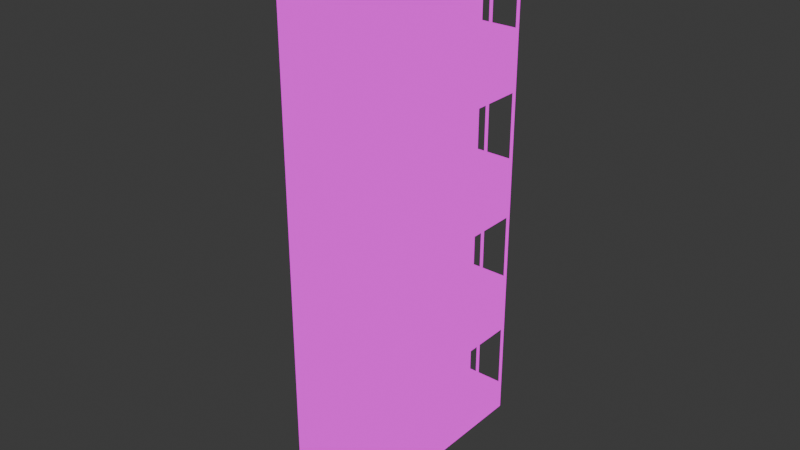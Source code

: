 # Source: apartment_balconies.blend  (saved by Blender 5.0.119; exported with 4.5.12 LTS)
import bpy
from mathutils import Matrix  # noqa: F401  (used for matrix-valued properties, if any)

bpy.ops.wm.read_factory_settings(use_empty=True)
scene = bpy.context.scene
scene.name = 'Scene'

# ---- collections
col_collection = bpy.data.collections.new('Collection'); scene.collection.children.link(col_collection)

# ---- images (referenced by path relative to the original .blend; pixels are not part of the script)
import os
ASSET_DIR = os.environ.get("B2B_ASSET_DIR", "")  # directory of the original .blend (textures are referenced by path, not embedded)
HERE = os.path.dirname(os.path.abspath(__file__))  # packed textures are extracted next to this script under _unpacked/

def load_image(name, relpath, width, height, colorspace="sRGB"):
    """Load a texture the original file referenced (path relative to the .blend, or extracted next to this script)."""
    p = next((c for c in (os.path.join(HERE, relpath), os.path.join(ASSET_DIR, relpath)) if relpath and os.path.exists(c)), "")
    if p:
        img = bpy.data.images.load(p, check_existing=True)
        img.name = name
    else:  # same state as the original file: an image datablock whose file is absent (Cycles renders it pink)
        img = bpy.data.images.new(name, width, height)
        img.source = "FILE"
        img.filepath = "//" + (relpath or name)
    img.colorspace_settings.name = colorspace
    return img
img_apartments_png = load_image('apartments.png', 'apartments.png', 1024, 1024, 'sRGB')

# ---- materials (node trees are filled in below, after node groups)
mat_apartment = bpy.data.materials.new('apartment')
mat_apartment.alpha_threshold = 0.0
mat_apartment.use_backface_culling_lightprobe_volume = False
mat_apartment.roughness = 0.5
mat_apartment.line_color = (0.0, 0.0, 0.0, 1.0)

# ---- material node trees
mat_apartment.use_nodes = True; mat_apartment.node_tree.nodes.clear()
_N = mat_apartment.node_tree.nodes; _L = mat_apartment.node_tree.links
n0 = _N.new('ShaderNodeOutputMaterial'); n0.name = 'Material Output'; n0.location = (200, 100)
n1 = _N.new('ShaderNodeEmission'); n1.name = 'Emission'; n1.location = (-200, 100)
n2 = _N.new('ShaderNodeTexImage'); n2.name = 'Image Texture'; n2.location = (-490, 80)
n2.image = img_apartments_png
_L.new(n1.outputs[0], n0.inputs[0])
_L.new(n2.outputs[0], n1.inputs[0])
n0.is_active_output = True

# ---- world
world_world = bpy.data.worlds.new('World'); scene.world = world_world
world_world.use_nodes = True; world_world.node_tree.nodes.clear()
_N = world_world.node_tree.nodes; _L = world_world.node_tree.links
n0 = _N.new('ShaderNodeOutputWorld'); n0.name = 'World Output'; n0.location = (200, 100)
n1 = _N.new('ShaderNodeBackground'); n1.name = 'Background'; n1.location = (-200, 100)
n1.inputs[0].default_value = (0.05088, 0.05088, 0.05088, 1.0)
_L.new(n1.outputs[0], n0.inputs[0])
n0.is_active_output = True
world_world.color = (0.05088, 0.05088, 0.05088)
world_world.sun_shadow_jitter_overblur = 0.0

# ---- meshes
me_cube = bpy.data.meshes.new('Cube')
me_cube.from_pydata([(3.0, -3.0, 0.5), (3.0, -3.0, 0.0), (3.0, -3.0, 0.5), (3.0, -3.0, 2.7), (3.0, -3.0, 1.3), (3.0, -2.5, 0.5), (3.0, -0.5, 0.5), (3.0, -0.5, 1.3), (3.0, -2.5, 1.3), (3.0, -0.5, 2.7), (3.0, -2.5, 2.7), (3.05, -0.5, 1.3), (3.05, -2.5, 1.3), (3.05, -0.5, 2.7), (3.05, -2.5, 2.7), (3.05, -0.55, 1.35), (3.05, -2.45, 1.35), (3.05, -0.55, 2.65), (3.05, -2.45, 2.65), (2.95, -2.45, 2.65), (2.95, -0.55, 2.65), (2.95, -2.45, 1.35), (2.95, -0.55, 1.35), (3.05, -1.174, 1.35), (3.05, -1.816, 1.35), (3.05, -1.174, 2.65), (3.05, -1.816, 2.65), (3.05, -1.866, 1.35), (3.05, -1.866, 2.65), (3.05, -1.124, 1.35), (3.05, -1.124, 2.65), (2.95, -1.174, 1.35), (2.95, -1.816, 1.35), (2.95, -1.174, 2.65), (2.95, -1.816, 2.65), (2.95, -1.866, 1.35), (2.95, -1.866, 2.65), (2.95, -1.124, 1.35), (2.95, -1.124, 2.65), (3.0, -3.0, 5.7), (3.0, -3.0, 4.3), (3.0, -0.5, 4.3), (3.0, -2.5, 4.3), (3.0, -0.5, 5.7), (3.0, -2.5, 5.7), (3.05, -0.5, 4.3), (3.05, -2.5, 4.3), (3.05, -0.5, 5.7), (3.05, -2.5, 5.7), (3.05, -0.55, 4.35), (3.05, -2.45, 4.35), (3.05, -0.55, 5.65), (3.05, -2.45, 5.65), (2.95, -2.45, 5.65), (2.95, -0.55, 5.65), (2.95, -2.45, 4.35), (2.95, -0.55, 4.35), (3.05, -1.174, 4.35), (3.05, -1.816, 4.35), (3.05, -1.174, 5.65), (3.05, -1.816, 5.65), (3.05, -1.866, 4.35), (3.05, -1.866, 5.65), (3.05, -1.124, 4.35), (3.05, -1.124, 5.65), (2.95, -1.174, 4.35), (2.95, -1.816, 4.35), (2.95, -1.174, 5.65), (2.95, -1.816, 5.65), (2.95, -1.866, 4.35), (2.95, -1.866, 5.65), (2.95, -1.124, 4.35), (2.95, -1.124, 5.65), (3.0, -3.0, 8.7), (3.0, -3.0, 7.3), (3.0, -0.5, 7.3), (3.0, -2.5, 7.3), (3.0, -0.5, 8.7), (3.0, -2.5, 8.7), (3.05, -0.5, 7.3), (3.05, -2.5, 7.3), (3.05, -0.5, 8.7), (3.05, -2.5, 8.7), (3.05, -0.55, 7.35), (3.05, -2.45, 7.35), (3.05, -0.55, 8.65), (3.05, -2.45, 8.65), (2.95, -2.45, 8.65), (2.95, -0.55, 8.65), (2.95, -2.45, 7.35), (2.95, -0.55, 7.35), (3.05, -1.174, 7.35), (3.05, -1.816, 7.35), (3.05, -1.174, 8.65), (3.05, -1.816, 8.65), (3.05, -1.866, 7.35), (3.05, -1.866, 8.65), (3.05, -1.124, 7.35), (3.05, -1.124, 8.65), (2.95, -1.174, 7.35), (2.95, -1.816, 7.35), (2.95, -1.174, 8.65), (2.95, -1.816, 8.65), (2.95, -1.866, 7.35), (2.95, -1.866, 8.65), (2.95, -1.124, 7.35), (2.95, -1.124, 8.65), (3.0, -3.0, 12.5), (3.0, -3.0, 11.7), (3.0, -3.0, 10.3), (3.0, -0.5, 12.5), (3.0, -2.5, 12.5), (3.0, -0.5, 10.3), (3.0, -2.5, 10.3), (3.0, -0.5, 11.7), (3.0, -2.5, 11.7), (3.05, -0.5, 10.3), (3.05, -2.5, 10.3), (3.05, -0.5, 11.7), (3.05, -2.5, 11.7), (3.05, -0.55, 10.35), (3.05, -2.45, 10.35), (3.05, -0.55, 11.65), (3.05, -2.45, 11.65), (2.95, -2.45, 11.65), (2.95, -0.55, 11.65), (2.95, -2.45, 10.35), (2.95, -0.55, 10.35), (3.05, -1.174, 10.35), (3.05, -1.816, 10.35), (3.05, -1.174, 11.65), (3.05, -1.816, 11.65), (3.05, -1.866, 10.35), (3.05, -1.866, 11.65), (3.05, -1.124, 10.35), (3.05, -1.124, 11.65), (2.95, -1.174, 10.35), (2.95, -1.816, 10.35), (2.95, -1.174, 11.65), (2.95, -1.816, 11.65), (2.95, -1.866, 10.35), (2.95, -1.866, 11.65), (2.95, -1.124, 10.35), (2.95, -1.124, 11.65), (3.0, -3.0, 12.5), (3.0, -3.0, 13.0), (2.5, -3.0, 13.0), (2.5, -3.0, 12.5), (3.0, 3.0, 0.5), (3.0, 3.0, 0.0), (3.0, 3.0, 0.5), (3.0, 3.0, 2.7), (3.0, 3.0, 1.3), (3.0, 0.5, 0.5), (3.0, 2.5, 0.5), (3.0, 2.5, 1.3), (3.0, 0.5, 1.3), (3.0, 2.5, 2.7), (3.0, 0.5, 2.7), (3.05, 2.5, 1.3), (3.05, 0.5, 1.3), (3.05, 2.5, 2.7), (3.05, 0.5, 2.7), (3.05, 2.45, 1.35), (3.05, 0.55, 1.35), (3.05, 2.45, 2.65), (3.05, 0.55, 2.65), (2.95, 0.55, 2.65), (2.95, 2.45, 2.65), (2.95, 0.55, 1.35), (2.95, 2.45, 1.35), (3.05, 1.826, 1.35), (3.05, 1.184, 1.35), (3.05, 1.826, 2.65), (3.05, 1.184, 2.65), (3.05, 1.134, 1.35), (3.05, 1.134, 2.65), (3.05, 1.876, 1.35), (3.05, 1.876, 2.65), (2.95, 1.826, 1.35), (2.95, 1.184, 1.35), (2.95, 1.826, 2.65), (2.95, 1.184, 2.65), (2.95, 1.134, 1.35), (2.95, 1.134, 2.65), (2.95, 1.876, 1.35), (2.95, 1.876, 2.65), (3.0, 3.0, 5.7), (3.0, 3.0, 4.3), (3.0, 2.5, 4.3), (3.0, 0.5, 4.3), (3.0, 2.5, 5.7), (3.0, 0.5, 5.7), (3.05, 2.5, 4.3), (3.05, 0.5, 4.3), (3.05, 2.5, 5.7), (3.05, 0.5, 5.7), (3.05, 2.45, 4.35), (3.05, 0.55, 4.35), (3.05, 2.45, 5.65), (3.05, 0.55, 5.65), (2.95, 0.55, 5.65), (2.95, 2.45, 5.65), (2.95, 0.55, 4.35), (2.95, 2.45, 4.35), (3.05, 1.826, 4.35), (3.05, 1.184, 4.35), (3.05, 1.826, 5.65), (3.05, 1.184, 5.65), (3.05, 1.134, 4.35), (3.05, 1.134, 5.65), (3.05, 1.876, 4.35), (3.05, 1.876, 5.65), (2.95, 1.826, 4.35), (2.95, 1.184, 4.35), (2.95, 1.826, 5.65), (2.95, 1.184, 5.65), (2.95, 1.134, 4.35), (2.95, 1.134, 5.65), (2.95, 1.876, 4.35), (2.95, 1.876, 5.65), (3.0, 3.0, 8.7), (3.0, 3.0, 7.3), (3.0, 2.5, 7.3), (3.0, 0.5, 7.3), (3.0, 2.5, 8.7), (3.0, 0.5, 8.7), (3.05, 2.5, 7.3), (3.05, 0.5, 7.3), (3.05, 2.5, 8.7), (3.05, 0.5, 8.7), (3.05, 2.45, 7.35), (3.05, 0.55, 7.35), (3.05, 2.45, 8.65), (3.05, 0.55, 8.65), (2.95, 0.55, 8.65), (2.95, 2.45, 8.65), (2.95, 0.55, 7.35), (2.95, 2.45, 7.35), (3.05, 1.826, 7.35), (3.05, 1.184, 7.35), (3.05, 1.826, 8.65), (3.05, 1.184, 8.65), (3.05, 1.134, 7.35), (3.05, 1.134, 8.65), (3.05, 1.876, 7.35), (3.05, 1.876, 8.65), (2.95, 1.826, 7.35), (2.95, 1.184, 7.35), (2.95, 1.826, 8.65), (2.95, 1.184, 8.65), (2.95, 1.134, 7.35), (2.95, 1.134, 8.65), (2.95, 1.876, 7.35), (2.95, 1.876, 8.65), (3.0, 3.0, 12.5), (3.0, 3.0, 11.7), (3.0, 3.0, 10.3), (3.0, 2.5, 12.5), (3.0, 0.5, 12.5), (3.0, 2.5, 10.3), (3.0, 0.5, 10.3), (3.0, 2.5, 11.7), (3.0, 0.5, 11.7), (3.05, 2.5, 10.3), (3.05, 0.5, 10.3), (3.05, 2.5, 11.7), (3.05, 0.5, 11.7), (3.05, 2.45, 10.35), (3.05, 0.55, 10.35), (3.05, 2.45, 11.65), (3.05, 0.55, 11.65), (2.95, 0.55, 11.65), (2.95, 2.45, 11.65), (2.95, 0.55, 10.35), (2.95, 2.45, 10.35), (3.05, 1.826, 10.35), (3.05, 1.184, 10.35), (3.05, 1.826, 11.65), (3.05, 1.184, 11.65), (3.05, 1.134, 10.35), (3.05, 1.134, 11.65), (3.05, 1.876, 10.35), (3.05, 1.876, 11.65), (2.95, 1.826, 10.35), (2.95, 1.184, 10.35), (2.95, 1.826, 11.65), (2.95, 1.184, 11.65), (2.95, 1.134, 10.35), (2.95, 1.134, 11.65), (2.95, 1.876, 10.35), (2.95, 1.876, 11.65), (3.0, 3.0, 12.5), (3.0, 3.0, 13.0), (2.5, 3.0, 13.0), (2.5, 3.0, 12.5), (3.0, -3.0, 0.5), (4.0, -3.0, 0.5), (3.0, 3.0, 0.5), (4.0, 3.0, 0.5), (3.0, -3.0, 1.15), (4.0, -3.0, 1.15), (3.0, 3.0, 1.15), (4.0, 3.0, 1.15), (3.0, -3.0, 2.85), (4.0, -3.0, 2.85), (3.0, 3.0, 2.85), (4.0, 3.0, 2.85), (3.0, -3.0, 3.5), (4.0, -3.0, 3.5), (3.0, 3.0, 3.5), (4.0, 3.0, 3.5), (3.0, 3.0, 2.8), (4.0, 3.0, 2.8), (4.0, -3.0, 2.8), (3.0, -3.0, 2.8), (3.0, 3.0, 1.2), (4.0, 3.0, 1.2), (4.0, -3.0, 1.2), (3.0, -3.0, 1.2), (3.0, 3.0, 2.8), (4.0, 3.0, 2.8), (4.0, -3.0, 2.8), (3.0, -3.0, 2.8), (3.0, 3.0, 1.2), (4.0, 3.0, 1.2), (4.0, -3.0, 1.2), (3.0, -3.0, 1.2), (3.05, -3.0, 2.8), (3.05, -3.0, 1.2), (3.95, -3.0, 2.8), (3.95, -3.0, 1.2), (4.0, -2.95, 2.8), (4.0, -2.95, 1.2), (4.0, 2.95, 2.8), (4.0, 2.95, 1.2), (3.95, 3.0, 2.8), (3.95, 3.0, 1.2), (3.05, 3.0, 2.8), (3.05, 3.0, 1.2), (4.0, 1.967, 2.8), (4.0, 0.9833, 2.8), (4.0, -0.02522, 2.8), (4.0, -0.9833, 2.8), (4.0, -1.967, 2.8), (4.0, 1.967, 1.2), (4.0, 0.9833, 1.2), (4.0, -0.02522, 1.2), (4.0, -0.9833, 1.2), (4.0, -1.967, 1.2), (4.0, -2.017, 2.8), (4.0, -2.017, 1.2), (4.0, -1.033, 2.8), (4.0, -1.033, 1.2), (4.0, 2.017, 2.8), (4.0, 2.017, 1.2), (4.0, 1.033, 2.8), (4.0, 1.033, 1.2), (4.0, 0.02478, 2.8), (4.0, 0.02478, 1.2), (3.0, -3.0, 0.55), (4.0, -3.0, 0.55), (3.0, 3.0, 0.55), (4.0, 3.0, 0.55), (3.0, 2.95, 2.8), (3.95, 2.95, 2.8), (3.95, -2.95, 2.8), (3.0, -2.95, 2.8), (3.0, 2.95, 1.2), (3.95, 2.95, 1.2), (3.95, -2.95, 1.2), (3.0, -2.95, 1.2), (3.95, 2.95, 2.8), (3.95, 2.95, 1.2), (3.05, 2.95, 2.8), (3.05, 2.95, 1.2), (3.95, -2.95, 2.8), (3.95, -2.95, 1.2), (3.95, 2.95, 2.8), (3.95, 2.95, 1.2), (3.95, 1.967, 2.8), (3.95, 0.9833, 2.8), (3.95, -0.02522, 2.8), (3.95, -0.9833, 2.8), (3.95, -1.967, 2.8), (3.95, 1.967, 1.2), (3.95, 0.9833, 1.2), (3.95, -0.02522, 1.2), (3.95, -0.9833, 1.2), (3.95, -1.967, 1.2), (3.95, -2.017, 2.8), (3.95, -2.017, 1.2), (3.95, -1.033, 2.8), (3.95, -1.033, 1.2), (3.95, 2.017, 2.8), (3.95, 2.017, 1.2), (3.95, 1.033, 2.8), (3.95, 1.033, 1.2), (3.95, 0.02478, 2.8), (3.95, 0.02478, 1.2), (3.05, -2.95, 2.8), (3.05, -2.95, 1.2), (3.95, -2.95, 2.8), (3.95, -2.95, 1.2), (3.0, -2.95, 2.8), (3.0, -2.95, 1.2), (3.0, 2.95, 2.8), (3.0, 2.95, 1.2), (3.0, 2.95, 1.15), (3.95, 2.95, 1.15), (3.95, -2.95, 1.15), (3.0, -2.95, 1.15), (3.0, 2.95, 0.55), (3.95, 2.95, 0.55), (3.95, -2.95, 0.55), (3.0, -2.95, 0.55), (3.0, -3.0, 3.5), (4.0, -3.0, 3.5), (3.0, 3.0, 3.5), (4.0, 3.0, 3.5), (3.0, -3.0, 4.15), (4.0, -3.0, 4.15), (3.0, 3.0, 4.15), (4.0, 3.0, 4.15), (3.0, -3.0, 5.85), (4.0, -3.0, 5.85), (3.0, 3.0, 5.85), (4.0, 3.0, 5.85), (3.0, -3.0, 6.5), (4.0, -3.0, 6.5), (3.0, 3.0, 6.5), (4.0, 3.0, 6.5), (3.0, 3.0, 5.8), (4.0, 3.0, 5.8), (4.0, -3.0, 5.8), (3.0, -3.0, 5.8), (3.0, 3.0, 4.2), (4.0, 3.0, 4.2), (4.0, -3.0, 4.2), (3.0, -3.0, 4.2), (3.0, 3.0, 5.8), (4.0, 3.0, 5.8), (4.0, -3.0, 5.8), (3.0, -3.0, 5.8), (3.0, 3.0, 4.2), (4.0, 3.0, 4.2), (4.0, -3.0, 4.2), (3.0, -3.0, 4.2), (3.05, -3.0, 5.8), (3.05, -3.0, 4.2), (3.95, -3.0, 5.8), (3.95, -3.0, 4.2), (4.0, -2.95, 5.8), (4.0, -2.95, 4.2), (4.0, 2.95, 5.8), (4.0, 2.95, 4.2), (3.95, 3.0, 5.8), (3.95, 3.0, 4.2), (3.05, 3.0, 5.8), (3.05, 3.0, 4.2), (4.0, 1.967, 5.8), (4.0, 0.9833, 5.8), (4.0, -0.02522, 5.8), (4.0, -0.9833, 5.8), (4.0, -1.967, 5.8), (4.0, 1.967, 4.2), (4.0, 0.9833, 4.2), (4.0, -0.02522, 4.2), (4.0, -0.9833, 4.2), (4.0, -1.967, 4.2), (4.0, -2.017, 5.8), (4.0, -2.017, 4.2), (4.0, -1.033, 5.8), (4.0, -1.033, 4.2), (4.0, 2.017, 5.8), (4.0, 2.017, 4.2), (4.0, 1.033, 5.8), (4.0, 1.033, 4.2), (4.0, 0.02478, 5.8), (4.0, 0.02478, 4.2), (3.0, -3.0, 3.55), (4.0, -3.0, 3.55), (3.0, 3.0, 3.55), (4.0, 3.0, 3.55), (3.0, 2.95, 5.8), (3.95, 2.95, 5.8), (3.95, -2.95, 5.8), (3.0, -2.95, 5.8), (3.0, 2.95, 4.2), (3.95, 2.95, 4.2), (3.95, -2.95, 4.2), (3.0, -2.95, 4.2), (3.95, 2.95, 5.8), (3.95, 2.95, 4.2), (3.05, 2.95, 5.8), (3.05, 2.95, 4.2), (3.95, -2.95, 5.8), (3.95, -2.95, 4.2), (3.95, 2.95, 5.8), (3.95, 2.95, 4.2), (3.95, 1.967, 5.8), (3.95, 0.9833, 5.8), (3.95, -0.02522, 5.8), (3.95, -0.9833, 5.8), (3.95, -1.967, 5.8), (3.95, 1.967, 4.2), (3.95, 0.9833, 4.2), (3.95, -0.02522, 4.2), (3.95, -0.9833, 4.2), (3.95, -1.967, 4.2), (3.95, -2.017, 5.8), (3.95, -2.017, 4.2), (3.95, -1.033, 5.8), (3.95, -1.033, 4.2), (3.95, 2.017, 5.8), (3.95, 2.017, 4.2), (3.95, 1.033, 5.8), (3.95, 1.033, 4.2), (3.95, 0.02478, 5.8), (3.95, 0.02478, 4.2), (3.05, -2.95, 5.8), (3.05, -2.95, 4.2), (3.95, -2.95, 5.8), (3.95, -2.95, 4.2), (3.0, -2.95, 5.8), (3.0, -2.95, 4.2), (3.0, 2.95, 5.8), (3.0, 2.95, 4.2), (3.0, 2.95, 4.15), (3.95, 2.95, 4.15), (3.95, -2.95, 4.15), (3.0, -2.95, 4.15), (3.0, 2.95, 3.55), (3.95, 2.95, 3.55), (3.95, -2.95, 3.55), (3.0, -2.95, 3.55), (3.0, -3.0, 6.5), (4.0, -3.0, 6.5), (3.0, 3.0, 6.5), (4.0, 3.0, 6.5), (3.0, -3.0, 7.15), (4.0, -3.0, 7.15), (3.0, 3.0, 7.15), (4.0, 3.0, 7.15), (3.0, -3.0, 8.85), (4.0, -3.0, 8.85), (3.0, 3.0, 8.85), (4.0, 3.0, 8.85), (3.0, -3.0, 9.5), (4.0, -3.0, 9.5), (3.0, 3.0, 9.5), (4.0, 3.0, 9.5), (3.0, 3.0, 8.8), (4.0, 3.0, 8.8), (4.0, -3.0, 8.8), (3.0, -3.0, 8.8), (3.0, 3.0, 7.2), (4.0, 3.0, 7.2), (4.0, -3.0, 7.2), (3.0, -3.0, 7.2), (3.0, 3.0, 8.8), (4.0, 3.0, 8.8), (4.0, -3.0, 8.8), (3.0, -3.0, 8.8), (3.0, 3.0, 7.2), (4.0, 3.0, 7.2), (4.0, -3.0, 7.2), (3.0, -3.0, 7.2), (3.05, -3.0, 8.8), (3.05, -3.0, 7.2), (3.95, -3.0, 8.8), (3.95, -3.0, 7.2), (4.0, -2.95, 8.8), (4.0, -2.95, 7.2), (4.0, 2.95, 8.8), (4.0, 2.95, 7.2), (3.95, 3.0, 8.8), (3.95, 3.0, 7.2), (3.05, 3.0, 8.8), (3.05, 3.0, 7.2), (4.0, 1.967, 8.8), (4.0, 0.9833, 8.8), (4.0, -0.02522, 8.8), (4.0, -0.9833, 8.8), (4.0, -1.967, 8.8), (4.0, 1.967, 7.2), (4.0, 0.9833, 7.2), (4.0, -0.02522, 7.2), (4.0, -0.9833, 7.2), (4.0, -1.967, 7.2), (4.0, -2.017, 8.8), (4.0, -2.017, 7.2), (4.0, -1.033, 8.8), (4.0, -1.033, 7.2), (4.0, 2.017, 8.8), (4.0, 2.017, 7.2), (4.0, 1.033, 8.8), (4.0, 1.033, 7.2), (4.0, 0.02478, 8.8), (4.0, 0.02478, 7.2), (3.0, -3.0, 6.55), (4.0, -3.0, 6.55), (3.0, 3.0, 6.55), (4.0, 3.0, 6.55), (3.0, 2.95, 8.8), (3.95, 2.95, 8.8), (3.95, -2.95, 8.8), (3.0, -2.95, 8.8), (3.0, 2.95, 7.2), (3.95, 2.95, 7.2), (3.95, -2.95, 7.2), (3.0, -2.95, 7.2), (3.95, 2.95, 8.8), (3.95, 2.95, 7.2), (3.05, 2.95, 8.8), (3.05, 2.95, 7.2), (3.95, -2.95, 8.8), (3.95, -2.95, 7.2), (3.95, 2.95, 8.8), (3.95, 2.95, 7.2), (3.95, 1.967, 8.8), (3.95, 0.9833, 8.8), (3.95, -0.02522, 8.8), (3.95, -0.9833, 8.8), (3.95, -1.967, 8.8), (3.95, 1.967, 7.2), (3.95, 0.9833, 7.2), (3.95, -0.02522, 7.2), (3.95, -0.9833, 7.2), (3.95, -1.967, 7.2), (3.95, -2.017, 8.8), (3.95, -2.017, 7.2), (3.95, -1.033, 8.8), (3.95, -1.033, 7.2), (3.95, 2.017, 8.8), (3.95, 2.017, 7.2), (3.95, 1.033, 8.8), (3.95, 1.033, 7.2), (3.95, 0.02478, 8.8), (3.95, 0.02478, 7.2), (3.05, -2.95, 8.8), (3.05, -2.95, 7.2), (3.95, -2.95, 8.8), (3.95, -2.95, 7.2), (3.0, -2.95, 8.8), (3.0, -2.95, 7.2), (3.0, 2.95, 8.8), (3.0, 2.95, 7.2), (3.0, 2.95, 7.15), (3.95, 2.95, 7.15), (3.95, -2.95, 7.15), (3.0, -2.95, 7.15), (3.0, 2.95, 6.55), (3.95, 2.95, 6.55), (3.95, -2.95, 6.55), (3.0, -2.95, 6.55), (3.0, -3.0, 9.5), (4.0, -3.0, 9.5), (3.0, 3.0, 9.5), (4.0, 3.0, 9.5), (3.0, -3.0, 10.15), (4.0, -3.0, 10.15), (3.0, 3.0, 10.15), (4.0, 3.0, 10.15), (3.0, -3.0, 11.85), (4.0, -3.0, 11.85), (3.0, 3.0, 11.85), (4.0, 3.0, 11.85), (3.0, -3.0, 12.5), (4.0, -3.0, 12.5), (3.0, 3.0, 12.5), (4.0, 3.0, 12.5), (3.0, 3.0, 11.8), (4.0, 3.0, 11.8), (4.0, -3.0, 11.8), (3.0, -3.0, 11.8), (3.0, 3.0, 10.2), (4.0, 3.0, 10.2), (4.0, -3.0, 10.2), (3.0, -3.0, 10.2), (3.0, 3.0, 11.8), (4.0, 3.0, 11.8), (4.0, -3.0, 11.8), (3.0, -3.0, 11.8), (3.0, 3.0, 10.2), (4.0, 3.0, 10.2), (4.0, -3.0, 10.2), (3.0, -3.0, 10.2), (3.05, -3.0, 11.8), (3.05, -3.0, 10.2), (3.95, -3.0, 11.8), (3.95, -3.0, 10.2), (4.0, -2.95, 11.8), (4.0, -2.95, 10.2), (4.0, 2.95, 11.8), (4.0, 2.95, 10.2), (3.95, 3.0, 11.8), (3.95, 3.0, 10.2), (3.05, 3.0, 11.8), (3.05, 3.0, 10.2), (4.0, 1.967, 11.8), (4.0, 0.9833, 11.8), (4.0, -0.02522, 11.8), (4.0, -0.9833, 11.8), (4.0, -1.967, 11.8), (4.0, 1.967, 10.2), (4.0, 0.9833, 10.2), (4.0, -0.02522, 10.2), (4.0, -0.9833, 10.2), (4.0, -1.967, 10.2), (4.0, -2.017, 11.8), (4.0, -2.017, 10.2), (4.0, -1.033, 11.8), (4.0, -1.033, 10.2), (4.0, 2.017, 11.8), (4.0, 2.017, 10.2), (4.0, 1.033, 11.8), (4.0, 1.033, 10.2), (4.0, 0.02478, 11.8), (4.0, 0.02478, 10.2), (3.0, -3.0, 9.55), (4.0, -3.0, 9.55), (3.0, 3.0, 9.55), (4.0, 3.0, 9.55), (3.0, 2.95, 11.8), (3.95, 2.95, 11.8), (3.95, -2.95, 11.8), (3.0, -2.95, 11.8), (3.0, 2.95, 10.2), (3.95, 2.95, 10.2), (3.95, -2.95, 10.2), (3.0, -2.95, 10.2), (3.95, 2.95, 11.8), (3.95, 2.95, 10.2), (3.05, 2.95, 11.8), (3.05, 2.95, 10.2), (3.95, -2.95, 11.8), (3.95, -2.95, 10.2), (3.95, 2.95, 11.8), (3.95, 2.95, 10.2), (3.95, 1.967, 11.8), (3.95, 0.9833, 11.8), (3.95, -0.02522, 11.8), (3.95, -0.9833, 11.8), (3.95, -1.967, 11.8), (3.95, 1.967, 10.2), (3.95, 0.9833, 10.2), (3.95, -0.02522, 10.2), (3.95, -0.9833, 10.2), (3.95, -1.967, 10.2), (3.95, -2.017, 11.8), (3.95, -2.017, 10.2), (3.95, -1.033, 11.8), (3.95, -1.033, 10.2), (3.95, 2.017, 11.8), (3.95, 2.017, 10.2), (3.95, 1.033, 11.8), (3.95, 1.033, 10.2), (3.95, 0.02478, 11.8), (3.95, 0.02478, 10.2), (3.05, -2.95, 11.8), (3.05, -2.95, 10.2), (3.95, -2.95, 11.8), (3.95, -2.95, 10.2), (3.0, -2.95, 11.8), (3.0, -2.95, 10.2), (3.0, 2.95, 11.8), (3.0, 2.95, 10.2), (3.0, 2.95, 10.15), (3.95, 2.95, 10.15), (3.95, -2.95, 10.15), (3.0, -2.95, 10.15), (3.0, 2.95, 9.55), (3.95, 2.95, 9.55), (3.95, -2.95, 9.55), (3.0, -2.95, 9.55)], [], [(9, 41, 42, 10), (293, 145, 144, 292), (5, 8, 4, 0), (8, 10, 3, 4), (10, 42, 40, 3), (6, 7, 8, 5), (156, 158, 9, 7), (151, 188, 189, 157), (8, 7, 11, 12), (7, 9, 13, 11), (10, 8, 12, 14), (9, 10, 14, 13), (14, 12, 16, 18), (13, 14, 18, 17), (11, 13, 17, 15), (12, 11, 15, 16), (18, 16, 21, 19), (27, 24, 26, 28), (16, 15, 22, 21), (15, 17, 20, 22), (23, 29, 30, 25), (17, 18, 19, 20), (27, 28, 36, 35), (26, 24, 32, 34), (30, 29, 37, 38), (23, 25, 33, 31), (21, 22, 20, 19), (43, 75, 76, 44), (42, 44, 39, 40), (44, 76, 74, 39), (190, 192, 43, 41), (187, 222, 223, 191), (42, 41, 45, 46), (41, 43, 47, 45), (44, 42, 46, 48), (43, 44, 48, 47), (48, 46, 50, 52), (47, 48, 52, 51), (45, 47, 51, 49), (46, 45, 49, 50), (52, 50, 55, 53), (61, 58, 60, 62), (50, 49, 56, 55), (49, 51, 54, 56), (57, 63, 64, 59), (51, 52, 53, 54), (61, 62, 70, 69), (60, 58, 66, 68), (64, 63, 71, 72), (57, 59, 67, 65), (55, 56, 54, 53), (77, 112, 113, 78), (76, 78, 73, 74), (263, 259, 110, 114), (224, 226, 77, 75), (221, 257, 260, 225), (76, 75, 79, 80), (75, 77, 81, 79), (78, 76, 80, 82), (77, 78, 82, 81), (82, 80, 84, 86), (81, 82, 86, 85), (79, 81, 85, 83), (80, 79, 83, 84), (86, 84, 89, 87), (95, 92, 94, 96), (84, 83, 90, 89), (83, 85, 88, 90), (91, 97, 98, 93), (85, 86, 87, 88), (95, 96, 104, 103), (94, 92, 100, 102), (98, 97, 105, 106), (91, 93, 101, 99), (89, 90, 88, 87), (115, 111, 107, 108), (113, 115, 108, 109), (261, 263, 114, 112), (114, 110, 111, 115), (113, 112, 116, 117), (112, 114, 118, 116), (115, 113, 117, 119), (114, 115, 119, 118), (119, 117, 121, 123), (118, 119, 123, 122), (116, 118, 122, 120), (117, 116, 120, 121), (123, 121, 126, 124), (132, 129, 131, 133), (121, 120, 127, 126), (120, 122, 125, 127), (128, 134, 135, 130), (122, 123, 124, 125), (132, 133, 141, 140), (131, 129, 137, 139), (135, 134, 142, 143), (128, 130, 138, 136), (126, 127, 125, 124), (145, 293, 294, 146), (146, 294, 295, 147), (78, 113, 109, 73), (152, 151, 157, 155), (148, 152, 155, 154), (154, 155, 156, 153), (189, 190, 158, 157), (190, 41, 9, 158), (156, 155, 159, 160), (155, 157, 161, 159), (158, 156, 160, 162), (157, 158, 162, 161), (162, 160, 164, 166), (161, 162, 166, 165), (159, 161, 165, 163), (160, 159, 163, 164), (166, 164, 169, 167), (175, 172, 174, 176), (164, 163, 170, 169), (163, 165, 168, 170), (171, 177, 178, 173), (165, 166, 167, 168), (175, 176, 184, 183), (174, 172, 180, 182), (178, 177, 185, 186), (171, 173, 181, 179), (169, 170, 168, 167), (188, 187, 191, 189), (191, 223, 224, 192), (224, 75, 43, 192), (190, 189, 193, 194), (189, 191, 195, 193), (192, 190, 194, 196), (191, 192, 196, 195), (196, 194, 198, 200), (195, 196, 200, 199), (193, 195, 199, 197), (194, 193, 197, 198), (200, 198, 203, 201), (209, 206, 208, 210), (198, 197, 204, 203), (197, 199, 202, 204), (205, 211, 212, 207), (199, 200, 201, 202), (209, 210, 218, 217), (208, 206, 214, 216), (212, 211, 219, 220), (205, 207, 215, 213), (203, 204, 202, 201), (222, 221, 225, 223), (225, 260, 261, 226), (261, 112, 77, 226), (224, 223, 227, 228), (223, 225, 229, 227), (226, 224, 228, 230), (225, 226, 230, 229), (230, 228, 232, 234), (229, 230, 234, 233), (227, 229, 233, 231), (228, 227, 231, 232), (234, 232, 237, 235), (243, 240, 242, 244), (232, 231, 238, 237), (231, 233, 236, 238), (239, 245, 246, 241), (233, 234, 235, 236), (243, 244, 252, 251), (242, 240, 248, 250), (246, 245, 253, 254), (239, 241, 249, 247), (237, 238, 236, 235), (257, 256, 262, 260), (256, 255, 258, 262), (262, 258, 259, 263), (261, 260, 264, 265), (260, 262, 266, 264), (263, 261, 265, 267), (262, 263, 267, 266), (267, 265, 269, 271), (266, 267, 271, 270), (264, 266, 270, 268), (265, 264, 268, 269), (271, 269, 274, 272), (280, 277, 279, 281), (269, 268, 275, 274), (268, 270, 273, 275), (276, 282, 283, 278), (270, 271, 272, 273), (280, 281, 289, 288), (279, 277, 285, 287), (283, 282, 290, 291), (276, 278, 286, 284), (274, 275, 273, 272), (153, 156, 7, 6), (150, 2, 1, 149), (296, 298, 299, 297), (298, 302, 303, 299), (299, 303, 301, 297), (297, 301, 300, 296), (312, 306, 307, 313), (313, 307, 305, 314), (314, 305, 304, 315), (306, 310, 311, 307), (307, 311, 309, 305), (305, 309, 308, 304), (302, 316, 317, 303), (303, 317, 318, 301), (301, 318, 319, 300), (329, 328, 323, 327), (333, 332, 322, 326), (337, 336, 321, 325), (326, 322, 330, 331), (325, 321, 334, 335), (324, 320, 338, 339), (355, 354, 340, 345), (357, 356, 341, 346), (359, 358, 342, 347), (349, 344, 350, 351), (348, 343, 352, 353), (360, 361, 363, 362), (312, 313, 365, 364), (313, 314, 366, 365), (314, 315, 367, 366), (319, 318, 370, 371), (318, 317, 369, 370), (317, 316, 368, 369), (339, 338, 374, 375), (336, 337, 373, 372), (356, 357, 397, 396), (347, 342, 382, 387), (335, 334, 378, 379), (358, 359, 399, 398), (343, 348, 388, 383), (332, 333, 377, 376), (353, 352, 392, 393), (345, 340, 380, 385), (351, 350, 390, 391), (344, 349, 389, 384), (354, 355, 395, 394), (346, 341, 381, 386), (331, 330, 402, 403), (328, 329, 401, 400), (400, 401, 405, 404), (375, 374, 406, 407), (371, 370, 410, 411), (370, 369, 409, 410), (369, 368, 408, 409), (411, 410, 414, 415), (410, 409, 413, 414), (409, 408, 412, 413), (416, 418, 419, 417), (418, 422, 423, 419), (419, 423, 421, 417), (417, 421, 420, 416), (432, 426, 427, 433), (433, 427, 425, 434), (434, 425, 424, 435), (426, 430, 431, 427), (427, 431, 429, 425), (425, 429, 428, 424), (422, 436, 437, 423), (423, 437, 438, 421), (421, 438, 439, 420), (449, 448, 443, 447), (453, 452, 442, 446), (457, 456, 441, 445), (446, 442, 450, 451), (445, 441, 454, 455), (444, 440, 458, 459), (475, 474, 460, 465), (477, 476, 461, 466), (479, 478, 462, 467), (469, 464, 470, 471), (468, 463, 472, 473), (480, 481, 483, 482), (432, 433, 485, 484), (433, 434, 486, 485), (434, 435, 487, 486), (439, 438, 490, 491), (438, 437, 489, 490), (437, 436, 488, 489), (459, 458, 494, 495), (456, 457, 493, 492), (476, 477, 517, 516), (467, 462, 502, 507), (455, 454, 498, 499), (478, 479, 519, 518), (463, 468, 508, 503), (452, 453, 497, 496), (473, 472, 512, 513), (465, 460, 500, 505), (471, 470, 510, 511), (464, 469, 509, 504), (474, 475, 515, 514), (466, 461, 501, 506), (451, 450, 522, 523), (448, 449, 521, 520), (520, 521, 525, 524), (495, 494, 526, 527), (491, 490, 530, 531), (490, 489, 529, 530), (489, 488, 528, 529), (531, 530, 534, 535), (530, 529, 533, 534), (529, 528, 532, 533), (536, 538, 539, 537), (538, 542, 543, 539), (539, 543, 541, 537), (537, 541, 540, 536), (552, 546, 547, 553), (553, 547, 545, 554), (554, 545, 544, 555), (546, 550, 551, 547), (547, 551, 549, 545), (545, 549, 548, 544), (542, 556, 557, 543), (543, 557, 558, 541), (541, 558, 559, 540), (569, 568, 563, 567), (573, 572, 562, 566), (577, 576, 561, 565), (566, 562, 570, 571), (565, 561, 574, 575), (564, 560, 578, 579), (595, 594, 580, 585), (597, 596, 581, 586), (599, 598, 582, 587), (589, 584, 590, 591), (588, 583, 592, 593), (600, 601, 603, 602), (552, 553, 605, 604), (553, 554, 606, 605), (554, 555, 607, 606), (559, 558, 610, 611), (558, 557, 609, 610), (557, 556, 608, 609), (579, 578, 614, 615), (576, 577, 613, 612), (596, 597, 637, 636), (587, 582, 622, 627), (575, 574, 618, 619), (598, 599, 639, 638), (583, 588, 628, 623), (572, 573, 617, 616), (593, 592, 632, 633), (585, 580, 620, 625), (591, 590, 630, 631), (584, 589, 629, 624), (594, 595, 635, 634), (586, 581, 621, 626), (571, 570, 642, 643), (568, 569, 641, 640), (640, 641, 645, 644), (615, 614, 646, 647), (611, 610, 650, 651), (610, 609, 649, 650), (609, 608, 648, 649), (651, 650, 654, 655), (650, 649, 653, 654), (649, 648, 652, 653), (656, 658, 659, 657), (658, 662, 663, 659), (659, 663, 661, 657), (657, 661, 660, 656), (672, 666, 667, 673), (673, 667, 665, 674), (674, 665, 664, 675), (666, 670, 671, 667), (667, 671, 669, 665), (665, 669, 668, 664), (668, 669, 671, 670), (662, 676, 677, 663), (663, 677, 678, 661), (661, 678, 679, 660), (689, 688, 683, 687), (693, 692, 682, 686), (697, 696, 681, 685), (686, 682, 690, 691), (685, 681, 694, 695), (684, 680, 698, 699), (715, 714, 700, 705), (717, 716, 701, 706), (719, 718, 702, 707), (709, 704, 710, 711), (708, 703, 712, 713), (720, 721, 723, 722), (672, 673, 725, 724), (673, 674, 726, 725), (674, 675, 727, 726), (679, 678, 730, 731), (678, 677, 729, 730), (677, 676, 728, 729), (699, 698, 734, 735), (696, 697, 733, 732), (716, 717, 757, 756), (707, 702, 742, 747), (695, 694, 738, 739), (718, 719, 759, 758), (703, 708, 748, 743), (692, 693, 737, 736), (713, 712, 752, 753), (705, 700, 740, 745), (711, 710, 750, 751), (704, 709, 749, 744), (714, 715, 755, 754), (706, 701, 741, 746), (691, 690, 762, 763), (688, 689, 761, 760), (760, 761, 765, 764), (735, 734, 766, 767), (731, 730, 770, 771), (730, 729, 769, 770), (729, 728, 768, 769), (771, 770, 774, 775), (770, 769, 773, 774), (769, 768, 772, 773)])
_uv = me_cube.uv_layers.new(name='UVMap')
_uv.uv.foreach_set('vector', [0.3698, 0.8637, 0.3698, 0.8637, 0.3698, 0.8637, 0.3698, 0.8637, 0.8735, 0.8668, 0.8735, 0.8668, 0.8735, 0.8668, 0.8735, 0.8668, 0.3698, 0.8637, 0.3698, 0.8637, 0.3698, 0.8637, 0.3698, 0.8637, 0.3698, 0.8637, 0.3698, 0.8637, 0.3698, 0.8637, 0.3698, 0.8637, 0.3698, 0.8637, 0.3698, 0.8637, 0.3698, 0.8637, 0.3698, 0.8637, 0.3698, 0.8637, 0.3698, 0.8637, 0.3698, 0.8637, 0.3698, 0.8637, 0.3698, 0.8637, 0.3698, 0.8637, 0.3698, 0.8637, 0.3698, 0.8637, 0.3698, 0.8637, 0.3698, 0.8637, 0.3698, 0.8637, 0.3698, 0.8637, 0.6225, 0.8622, 0.6225, 0.8622, 0.6225, 0.8622, 0.6225, 0.8622, 0.6225, 0.8622, 0.6225, 0.8622, 0.6225, 0.8622, 0.6225, 0.8622, 0.6225, 0.8622, 0.6225, 0.8622, 0.6225, 0.8622, 0.6225, 0.8622, 0.6225, 0.8622, 0.6225, 0.8622, 0.6225, 0.8622, 0.6225, 0.8622, 0.6225, 0.8622, 0.6225, 0.8622, 0.6225, 0.8622, 0.6225, 0.8622, 0.6225, 0.8622, 0.6225, 0.8622, 0.6225, 0.8622, 0.6225, 0.8622, 0.6225, 0.8622, 0.6225, 0.8622, 0.6225, 0.8622, 0.6225, 0.8622, 0.6225, 0.8622, 0.6225, 0.8622, 0.6225, 0.8622, 0.6225, 0.8622, 0.6225, 0.8622, 0.6225, 0.8622, 0.6225, 0.8622, 0.6225, 0.8622, 0.6225, 0.8622, 0.6225, 0.8622, 0.6225, 0.8622, 0.6225, 0.8622, 0.6225, 0.8622, 0.6225, 0.8622, 0.6225, 0.8622, 0.6225, 0.8622, 0.6225, 0.8622, 0.6225, 0.8622, 0.6225, 0.8622, 0.6225, 0.8622, 0.6225, 0.8622, 0.6225, 0.8622, 0.6225, 0.8622, 0.6225, 0.8622, 0.6225, 0.8622, 0.6225, 0.8622, 0.6225, 0.8622, 0.6225, 0.8622, 0.6225, 0.8622, 0.6225, 0.8622, 0.6225, 0.8622, 0.6225, 0.8622, 0.6225, 0.8622, 0.6225, 0.8622, 0.6225, 0.8622, 0.6225, 0.8622, 0.6225, 0.8622, 0.6225, 0.8622, 0.6225, 0.8622, 0.6225, 0.8622, 0.6225, 0.8622, 0.6225, 0.8622, 0.6225, 0.8622, 0.6225, 0.8622, 0.3837, 0.6079, 0.3837, 0.6079, 0.3837, 0.6079, 0.3837, 0.6079, 0.3698, 0.8637, 0.3698, 0.8637, 0.3698, 0.8637, 0.3698, 0.8637, 0.3698, 0.8637, 0.3698, 0.8637, 0.3698, 0.8637, 0.3698, 0.8637, 0.3698, 0.8637, 0.3698, 0.8637, 0.3698, 0.8637, 0.3698, 0.8637, 0.3698, 0.8637, 0.3698, 0.8637, 0.3698, 0.8637, 0.3698, 0.8637, 0.3698, 0.8637, 0.3698, 0.8637, 0.3698, 0.8637, 0.3698, 0.8637, 0.6225, 0.8622, 0.6225, 0.8622, 0.6225, 0.8622, 0.6225, 0.8622, 0.6225, 0.8622, 0.6225, 0.8622, 0.6225, 0.8622, 0.6225, 0.8622, 0.6225, 0.8622, 0.6225, 0.8622, 0.6225, 0.8622, 0.6225, 0.8622, 0.6225, 0.8622, 0.6225, 0.8622, 0.6225, 0.8622, 0.6225, 0.8622, 0.6225, 0.8622, 0.6225, 0.8622, 0.6225, 0.8622, 0.6225, 0.8622, 0.6225, 0.8622, 0.6225, 0.8622, 0.6225, 0.8622, 0.6225, 0.8622, 0.6225, 0.8622, 0.6225, 0.8622, 0.6225, 0.8622, 0.6225, 0.8622, 0.6225, 0.8622, 0.6225, 0.8622, 0.6225, 0.8622, 0.6225, 0.8622, 0.6225, 0.8622, 0.6225, 0.8622, 0.6225, 0.8622, 0.6225, 0.8622, 0.6225, 0.8622, 0.6225, 0.8622, 0.6225, 0.8622, 0.6225, 0.8622, 0.6225, 0.8622, 0.6225, 0.8622, 0.6225, 0.8622, 0.6225, 0.8622, 0.6225, 0.8622, 0.6225, 0.8622, 0.6225, 0.8622, 0.6225, 0.8622, 0.6225, 0.8622, 0.6225, 0.8622, 0.6225, 0.8622, 0.6225, 0.8622, 0.6225, 0.8622, 0.6225, 0.8622, 0.6225, 0.8622, 0.6225, 0.8622, 0.6225, 0.8622, 0.6225, 0.8622, 0.6225, 0.8622, 0.6225, 0.8622, 0.6225, 0.8622, 0.6225, 0.8622, 0.6225, 0.8622, 0.6225, 0.8622, 0.6225, 0.8622, 0.6225, 0.8622, 0.6225, 0.8622, 0.6225, 0.8622, 0.6225, 0.8622, 0.6225, 0.8622, 0.6225, 0.8622, 0.6225, 0.8622, 0.3837, 0.6079, 0.3837, 0.6079, 0.3837, 0.6079, 0.3837, 0.6079, 0.3698, 0.8637, 0.3698, 0.8637, 0.3698, 0.8637, 0.3698, 0.8637, 0.3698, 0.8637, 0.3698, 0.8637, 0.3698, 0.8637, 0.3698, 0.8637, 0.3698, 0.8637, 0.3698, 0.8637, 0.3698, 0.8637, 0.3698, 0.8637, 0.3698, 0.8637, 0.3698, 0.8637, 0.3698, 0.8637, 0.3698, 0.8637, 0.3698, 0.8637, 0.3698, 0.8637, 0.3698, 0.8637, 0.3698, 0.8637, 0.6225, 0.8622, 0.6225, 0.8622, 0.6225, 0.8622, 0.6225, 0.8622, 0.6225, 0.8622, 0.6225, 0.8622, 0.6225, 0.8622, 0.6225, 0.8622, 0.6225, 0.8622, 0.6225, 0.8622, 0.6225, 0.8622, 0.6225, 0.8622, 0.6225, 0.8622, 0.6225, 0.8622, 0.6225, 0.8622, 0.6225, 0.8622, 0.6225, 0.8622, 0.6225, 0.8622, 0.6225, 0.8622, 0.6225, 0.8622, 0.6225, 0.8622, 0.6225, 0.8622, 0.6225, 0.8622, 0.6225, 0.8622, 0.6225, 0.8622, 0.6225, 0.8622, 0.6225, 0.8622, 0.6225, 0.8622, 0.6225, 0.8622, 0.6225, 0.8622, 0.6225, 0.8622, 0.6225, 0.8622, 0.6225, 0.8622, 0.6225, 0.8622, 0.6225, 0.8622, 0.6225, 0.8622, 0.6225, 0.8622, 0.6225, 0.8622, 0.6225, 0.8622, 0.6225, 0.8622, 0.6225, 0.8622, 0.6225, 0.8622, 0.6225, 0.8622, 0.6225, 0.8622, 0.6225, 0.8622, 0.6225, 0.8622, 0.6225, 0.8622, 0.6225, 0.8622, 0.6225, 0.8622, 0.6225, 0.8622, 0.6225, 0.8622, 0.6225, 0.8622, 0.6225, 0.8622, 0.6225, 0.8622, 0.6225, 0.8622, 0.6225, 0.8622, 0.6225, 0.8622, 0.6225, 0.8622, 0.6225, 0.8622, 0.6225, 0.8622, 0.6225, 0.8622, 0.6225, 0.8622, 0.6225, 0.8622, 0.6225, 0.8622, 0.6225, 0.8622, 0.6225, 0.8622, 0.6225, 0.8622, 0.6225, 0.8622, 0.6225, 0.8622, 0.6225, 0.8622, 0.6225, 0.8622, 0.6225, 0.8622, 0.3837, 0.6079, 0.3837, 0.6079, 0.3837, 0.6079, 0.3837, 0.6079, 0.3698, 0.8637, 0.3698, 0.8637, 0.3698, 0.8637, 0.3698, 0.8637, 0.3698, 0.8637, 0.3698, 0.8637, 0.3698, 0.8637, 0.3698, 0.8637, 0.3698, 0.8637, 0.3698, 0.8637, 0.3698, 0.8637, 0.3698, 0.8637, 0.3698, 0.8637, 0.3698, 0.8637, 0.3698, 0.8637, 0.3698, 0.8637, 0.6225, 0.8622, 0.6225, 0.8622, 0.6225, 0.8622, 0.6225, 0.8622, 0.6225, 0.8622, 0.6225, 0.8622, 0.6225, 0.8622, 0.6225, 0.8622, 0.6225, 0.8622, 0.6225, 0.8622, 0.6225, 0.8622, 0.6225, 0.8622, 0.6225, 0.8622, 0.6225, 0.8622, 0.6225, 0.8622, 0.6225, 0.8622, 0.6225, 0.8622, 0.6225, 0.8622, 0.6225, 0.8622, 0.6225, 0.8622, 0.6225, 0.8622, 0.6225, 0.8622, 0.6225, 0.8622, 0.6225, 0.8622, 0.6225, 0.8622, 0.6225, 0.8622, 0.6225, 0.8622, 0.6225, 0.8622, 0.6225, 0.8622, 0.6225, 0.8622, 0.6225, 0.8622, 0.6225, 0.8622, 0.6225, 0.8622, 0.6225, 0.8622, 0.6225, 0.8622, 0.6225, 0.8622, 0.6225, 0.8622, 0.6225, 0.8622, 0.6225, 0.8622, 0.6225, 0.8622, 0.6225, 0.8622, 0.6225, 0.8622, 0.6225, 0.8622, 0.6225, 0.8622, 0.6225, 0.8622, 0.6225, 0.8622, 0.6225, 0.8622, 0.6225, 0.8622, 0.6225, 0.8622, 0.6225, 0.8622, 0.6225, 0.8622, 0.6225, 0.8622, 0.6225, 0.8622, 0.6225, 0.8622, 0.6225, 0.8622, 0.6225, 0.8622, 0.6225, 0.8622, 0.6225, 0.8622, 0.6225, 0.8622, 0.6225, 0.8622, 0.6225, 0.8622, 0.6225, 0.8622, 0.6225, 0.8622, 0.6225, 0.8622, 0.6225, 0.8622, 0.6225, 0.8622, 0.6225, 0.8622, 0.6225, 0.8622, 0.6225, 0.8622, 0.6225, 0.8622, 0.6225, 0.8622, 0.6225, 0.8622, 0.3837, 0.6079, 0.3837, 0.6079, 0.3837, 0.6079, 0.3837, 0.6079, 0.8735, 0.8668, 0.8735, 0.8668, 0.8735, 0.8668, 0.8735, 0.8668, 0.8735, 0.8668, 0.8735, 0.8668, 0.8735, 0.8668, 0.8735, 0.8668, 0.3698, 0.8637, 0.3698, 0.8637, 0.3698, 0.8637, 0.3698, 0.8637, 0.3698, 0.8637, 0.3698, 0.8637, 0.3698, 0.8637, 0.3698, 0.8637, 0.3698, 0.8637, 0.3698, 0.8637, 0.3698, 0.8637, 0.3698, 0.8637, 0.3698, 0.8637, 0.3698, 0.8637, 0.3698, 0.8637, 0.3698, 0.8637, 0.3698, 0.8637, 0.3698, 0.8637, 0.3698, 0.8637, 0.3698, 0.8637, 0.3698, 0.8637, 0.3698, 0.8637, 0.3698, 0.8637, 0.3698, 0.8637, 0.6225, 0.8622, 0.6225, 0.8622, 0.6225, 0.8622, 0.6225, 0.8622, 0.6225, 0.8622, 0.6225, 0.8622, 0.6225, 0.8622, 0.6225, 0.8622, 0.6225, 0.8622, 0.6225, 0.8622, 0.6225, 0.8622, 0.6225, 0.8622, 0.6225, 0.8622, 0.6225, 0.8622, 0.6225, 0.8622, 0.6225, 0.8622, 0.6225, 0.8622, 0.6225, 0.8622, 0.6225, 0.8622, 0.6225, 0.8622, 0.6225, 0.8622, 0.6225, 0.8622, 0.6225, 0.8622, 0.6225, 0.8622, 0.6225, 0.8622, 0.6225, 0.8622, 0.6225, 0.8622, 0.6225, 0.8622, 0.6225, 0.8622, 0.6225, 0.8622, 0.6225, 0.8622, 0.6225, 0.8622, 0.6225, 0.8622, 0.6225, 0.8622, 0.6225, 0.8622, 0.6225, 0.8622, 0.6225, 0.8622, 0.6225, 0.8622, 0.6225, 0.8622, 0.6225, 0.8622, 0.6225, 0.8622, 0.6225, 0.8622, 0.6225, 0.8622, 0.6225, 0.8622, 0.6225, 0.8622, 0.6225, 0.8622, 0.6225, 0.8622, 0.6225, 0.8622, 0.6225, 0.8622, 0.6225, 0.8622, 0.6225, 0.8622, 0.6225, 0.8622, 0.6225, 0.8622, 0.6225, 0.8622, 0.6225, 0.8622, 0.6225, 0.8622, 0.6225, 0.8622, 0.6225, 0.8622, 0.6225, 0.8622, 0.6225, 0.8622, 0.6225, 0.8622, 0.6225, 0.8622, 0.6225, 0.8622, 0.6225, 0.8622, 0.6225, 0.8622, 0.6225, 0.8622, 0.6225, 0.8622, 0.6225, 0.8622, 0.6225, 0.8622, 0.6225, 0.8622, 0.6225, 0.8622, 0.6225, 0.8622, 0.3837, 0.6079, 0.3837, 0.6079, 0.3837, 0.6079, 0.3837, 0.6079, 0.3698, 0.8637, 0.3698, 0.8637, 0.3698, 0.8637, 0.3698, 0.8637, 0.3698, 0.8637, 0.3698, 0.8637, 0.3698, 0.8637, 0.3698, 0.8637, 0.3698, 0.8637, 0.3698, 0.8637, 0.3698, 0.8637, 0.3698, 0.8637, 0.6225, 0.8622, 0.6225, 0.8622, 0.6225, 0.8622, 0.6225, 0.8622, 0.6225, 0.8622, 0.6225, 0.8622, 0.6225, 0.8622, 0.6225, 0.8622, 0.6225, 0.8622, 0.6225, 0.8622, 0.6225, 0.8622, 0.6225, 0.8622, 0.6225, 0.8622, 0.6225, 0.8622, 0.6225, 0.8622, 0.6225, 0.8622, 0.6225, 0.8622, 0.6225, 0.8622, 0.6225, 0.8622, 0.6225, 0.8622, 0.6225, 0.8622, 0.6225, 0.8622, 0.6225, 0.8622, 0.6225, 0.8622, 0.6225, 0.8622, 0.6225, 0.8622, 0.6225, 0.8622, 0.6225, 0.8622, 0.6225, 0.8622, 0.6225, 0.8622, 0.6225, 0.8622, 0.6225, 0.8622, 0.6225, 0.8622, 0.6225, 0.8622, 0.6225, 0.8622, 0.6225, 0.8622, 0.6225, 0.8622, 0.6225, 0.8622, 0.6225, 0.8622, 0.6225, 0.8622, 0.6225, 0.8622, 0.6225, 0.8622, 0.6225, 0.8622, 0.6225, 0.8622, 0.6225, 0.8622, 0.6225, 0.8622, 0.6225, 0.8622, 0.6225, 0.8622, 0.6225, 0.8622, 0.6225, 0.8622, 0.6225, 0.8622, 0.6225, 0.8622, 0.6225, 0.8622, 0.6225, 0.8622, 0.6225, 0.8622, 0.6225, 0.8622, 0.6225, 0.8622, 0.6225, 0.8622, 0.6225, 0.8622, 0.6225, 0.8622, 0.6225, 0.8622, 0.6225, 0.8622, 0.6225, 0.8622, 0.6225, 0.8622, 0.6225, 0.8622, 0.6225, 0.8622, 0.6225, 0.8622, 0.6225, 0.8622, 0.6225, 0.8622, 0.6225, 0.8622, 0.6225, 0.8622, 0.6225, 0.8622, 0.3837, 0.6079, 0.3837, 0.6079, 0.3837, 0.6079, 0.3837, 0.6079, 0.3698, 0.8637, 0.3698, 0.8637, 0.3698, 0.8637, 0.3698, 0.8637, 0.3698, 0.8637, 0.3698, 0.8637, 0.3698, 0.8637, 0.3698, 0.8637, 0.3698, 0.8637, 0.3698, 0.8637, 0.3698, 0.8637, 0.3698, 0.8637, 0.6225, 0.8622, 0.6225, 0.8622, 0.6225, 0.8622, 0.6225, 0.8622, 0.6225, 0.8622, 0.6225, 0.8622, 0.6225, 0.8622, 0.6225, 0.8622, 0.6225, 0.8622, 0.6225, 0.8622, 0.6225, 0.8622, 0.6225, 0.8622, 0.6225, 0.8622, 0.6225, 0.8622, 0.6225, 0.8622, 0.6225, 0.8622, 0.6225, 0.8622, 0.6225, 0.8622, 0.6225, 0.8622, 0.6225, 0.8622, 0.6225, 0.8622, 0.6225, 0.8622, 0.6225, 0.8622, 0.6225, 0.8622, 0.6225, 0.8622, 0.6225, 0.8622, 0.6225, 0.8622, 0.6225, 0.8622, 0.6225, 0.8622, 0.6225, 0.8622, 0.6225, 0.8622, 0.6225, 0.8622, 0.6225, 0.8622, 0.6225, 0.8622, 0.6225, 0.8622, 0.6225, 0.8622, 0.6225, 0.8622, 0.6225, 0.8622, 0.6225, 0.8622, 0.6225, 0.8622, 0.6225, 0.8622, 0.6225, 0.8622, 0.6225, 0.8622, 0.6225, 0.8622, 0.6225, 0.8622, 0.6225, 0.8622, 0.6225, 0.8622, 0.6225, 0.8622, 0.6225, 0.8622, 0.6225, 0.8622, 0.6225, 0.8622, 0.6225, 0.8622, 0.6225, 0.8622, 0.6225, 0.8622, 0.6225, 0.8622, 0.6225, 0.8622, 0.6225, 0.8622, 0.6225, 0.8622, 0.6225, 0.8622, 0.6225, 0.8622, 0.6225, 0.8622, 0.6225, 0.8622, 0.6225, 0.8622, 0.6225, 0.8622, 0.6225, 0.8622, 0.6225, 0.8622, 0.6225, 0.8622, 0.6225, 0.8622, 0.6225, 0.8622, 0.6225, 0.8622, 0.6225, 0.8622, 0.6225, 0.8622, 0.3837, 0.6079, 0.3837, 0.6079, 0.3837, 0.6079, 0.3837, 0.6079, 0.3698, 0.8637, 0.3698, 0.8637, 0.3698, 0.8637, 0.3698, 0.8637, 0.3698, 0.8637, 0.3698, 0.8637, 0.3698, 0.8637, 0.3698, 0.8637, 0.3698, 0.8637, 0.3698, 0.8637, 0.3698, 0.8637, 0.3698, 0.8637, 0.6225, 0.8622, 0.6225, 0.8622, 0.6225, 0.8622, 0.6225, 0.8622, 0.6225, 0.8622, 0.6225, 0.8622, 0.6225, 0.8622, 0.6225, 0.8622, 0.6225, 0.8622, 0.6225, 0.8622, 0.6225, 0.8622, 0.6225, 0.8622, 0.6225, 0.8622, 0.6225, 0.8622, 0.6225, 0.8622, 0.6225, 0.8622, 0.6225, 0.8622, 0.6225, 0.8622, 0.6225, 0.8622, 0.6225, 0.8622, 0.6225, 0.8622, 0.6225, 0.8622, 0.6225, 0.8622, 0.6225, 0.8622, 0.6225, 0.8622, 0.6225, 0.8622, 0.6225, 0.8622, 0.6225, 0.8622, 0.6225, 0.8622, 0.6225, 0.8622, 0.6225, 0.8622, 0.6225, 0.8622, 0.6225, 0.8622, 0.6225, 0.8622, 0.6225, 0.8622, 0.6225, 0.8622, 0.6225, 0.8622, 0.6225, 0.8622, 0.6225, 0.8622, 0.6225, 0.8622, 0.6225, 0.8622, 0.6225, 0.8622, 0.6225, 0.8622, 0.6225, 0.8622, 0.6225, 0.8622, 0.6225, 0.8622, 0.6225, 0.8622, 0.6225, 0.8622, 0.6225, 0.8622, 0.6225, 0.8622, 0.6225, 0.8622, 0.6225, 0.8622, 0.6225, 0.8622, 0.6225, 0.8622, 0.6225, 0.8622, 0.6225, 0.8622, 0.6225, 0.8622, 0.6225, 0.8622, 0.6225, 0.8622, 0.6225, 0.8622, 0.6225, 0.8622, 0.6225, 0.8622, 0.6225, 0.8622, 0.6225, 0.8622, 0.6225, 0.8622, 0.6225, 0.8622, 0.6225, 0.8622, 0.6225, 0.8622, 0.6225, 0.8622, 0.6225, 0.8622, 0.6225, 0.8622, 0.6225, 0.8622, 0.3837, 0.6079, 0.3837, 0.6079, 0.3837, 0.6079, 0.3837, 0.6079, 0.3698, 0.8637, 0.3698, 0.8637, 0.3698, 0.8637, 0.3698, 0.8637, 0.1254, 0.8668, 0.1254, 0.8668, 0.1254, 0.8668, 0.1254, 0.8668, 0.8596, 0.6178, 0.8596, 0.6178, 0.8596, 0.6178, 0.8596, 0.6178, 0.624, 0.8813, 0.624, 0.8813, 0.624, 0.8813, 0.624, 0.8813, 0.624, 0.8813, 0.624, 0.8813, 0.624, 0.8813, 0.624, 0.8813, 0.624, 0.8813, 0.624, 0.8813, 0.624, 0.8813, 0.624, 0.8813, 0.1156, 0.6147, 0.1156, 0.6147, 0.1156, 0.6147, 0.1156, 0.6147, 0.1156, 0.6147, 0.1156, 0.6147, 0.1156, 0.6147, 0.1156, 0.6147, 0.1156, 0.6147, 0.1156, 0.6147, 0.1156, 0.6147, 0.1156, 0.6147, 0.624, 0.8813, 0.624, 0.8813, 0.624, 0.8813, 0.624, 0.8813, 0.624, 0.8813, 0.624, 0.8813, 0.624, 0.8813, 0.624, 0.8813, 0.624, 0.8813, 0.624, 0.8813, 0.624, 0.8813, 0.624, 0.8813, 0.1156, 0.6147, 0.1156, 0.6147, 0.1156, 0.6147, 0.1156, 0.6147, 0.1156, 0.6147, 0.1156, 0.6147, 0.1156, 0.6147, 0.1156, 0.6147, 0.1156, 0.6147, 0.1156, 0.6147, 0.1156, 0.6147, 0.1156, 0.6147, 0.1156, 0.6147, 0.1156, 0.6147, 0.1156, 0.6147, 0.1156, 0.6147, 0.1156, 0.6147, 0.1156, 0.6147, 0.1156, 0.6147, 0.1156, 0.6147, 0.1156, 0.6147, 0.1156, 0.6147, 0.1156, 0.6147, 0.1156, 0.6147, 0.1156, 0.6147, 0.1156, 0.6147, 0.1156, 0.6147, 0.1156, 0.6147, 0.1156, 0.6147, 0.1156, 0.6147, 0.1156, 0.6147, 0.1156, 0.6147, 0.1156, 0.6147, 0.1156, 0.6147, 0.1156, 0.6147, 0.1156, 0.6147, 0.1156, 0.6147, 0.1156, 0.6147, 0.1156, 0.6147, 0.1156, 0.6147, 0.1156, 0.6147, 0.1156, 0.6147, 0.1156, 0.6147, 0.1156, 0.6147, 0.1156, 0.6147, 0.1156, 0.6147, 0.1156, 0.6147, 0.1156, 0.6147, 0.1156, 0.6147, 0.1156, 0.6147, 0.1156, 0.6147, 0.1156, 0.6147, 0.1156, 0.6147, 0.1156, 0.6147, 0.1156, 0.6147, 0.1156, 0.6147, 0.8596, 0.6178, 0.8596, 0.6178, 0.8596, 0.6178, 0.8596, 0.6178, 0.1156, 0.6147, 0.1156, 0.6147, 0.1156, 0.6147, 0.1156, 0.6147, 0.1156, 0.6147, 0.1156, 0.6147, 0.1156, 0.6147, 0.1156, 0.6147, 0.1156, 0.6147, 0.1156, 0.6147, 0.1156, 0.6147, 0.1156, 0.6147, 0.1156, 0.6147, 0.1156, 0.6147, 0.1156, 0.6147, 0.1156, 0.6147, 0.1156, 0.6147, 0.1156, 0.6147, 0.1156, 0.6147, 0.1156, 0.6147, 0.1156, 0.6147, 0.1156, 0.6147, 0.1156, 0.6147, 0.1156, 0.6147, 0.1156, 0.6147, 0.1156, 0.6147, 0.1156, 0.6147, 0.1156, 0.6147, 0.1156, 0.6147, 0.1156, 0.6147, 0.1156, 0.6147, 0.1156, 0.6147, 0.1156, 0.6147, 0.1156, 0.6147, 0.1156, 0.6147, 0.1156, 0.6147, 0.1156, 0.6147, 0.1156, 0.6147, 0.1156, 0.6147, 0.1156, 0.6147, 0.1156, 0.6147, 0.1156, 0.6147, 0.1156, 0.6147, 0.1156, 0.6147, 0.1156, 0.6147, 0.1156, 0.6147, 0.1156, 0.6147, 0.1156, 0.6147, 0.1156, 0.6147, 0.1156, 0.6147, 0.1156, 0.6147, 0.1156, 0.6147, 0.1156, 0.6147, 0.1156, 0.6147, 0.1156, 0.6147, 0.1156, 0.6147, 0.1156, 0.6147, 0.1156, 0.6147, 0.1156, 0.6147, 0.1156, 0.6147, 0.1156, 0.6147, 0.1156, 0.6147, 0.1156, 0.6147, 0.1156, 0.6147, 0.1156, 0.6147, 0.1156, 0.6147, 0.1156, 0.6147, 0.1156, 0.6147, 0.1156, 0.6147, 0.1156, 0.6147, 0.1156, 0.6147, 0.1156, 0.6147, 0.1156, 0.6147, 0.1156, 0.6147, 0.1156, 0.6147, 0.1156, 0.6147, 0.1156, 0.6147, 0.1156, 0.6147, 0.1156, 0.6147, 0.1156, 0.6147, 0.1156, 0.6147, 0.1156, 0.6147, 0.1156, 0.6147, 0.1156, 0.6147, 0.1156, 0.6147, 0.1156, 0.6147, 0.1156, 0.6147, 0.1156, 0.6147, 0.1156, 0.6147, 0.1156, 0.6147, 0.1156, 0.6147, 0.1156, 0.6147, 0.1156, 0.6147, 0.1156, 0.6147, 0.1156, 0.6147, 0.1156, 0.6147, 0.1156, 0.6147, 0.1156, 0.6147, 0.1156, 0.6147, 0.1156, 0.6147, 0.1156, 0.6147, 0.1156, 0.6147, 0.1156, 0.6147, 0.1156, 0.6147, 0.1156, 0.6147, 0.1156, 0.6147, 0.1156, 0.6147, 0.1156, 0.6147, 0.6194, 0.8705, 0.6194, 0.8705, 0.6194, 0.8705, 0.6194, 0.8705, 0.6194, 0.8705, 0.6194, 0.8705, 0.6194, 0.8705, 0.6194, 0.8705, 0.6194, 0.8705, 0.6194, 0.8705, 0.6194, 0.8705, 0.6194, 0.8705, 0.8596, 0.6178, 0.8596, 0.6178, 0.8596, 0.6178, 0.8596, 0.6178, 0.624, 0.8813, 0.624, 0.8813, 0.624, 0.8813, 0.624, 0.8813, 0.624, 0.8813, 0.624, 0.8813, 0.624, 0.8813, 0.624, 0.8813, 0.624, 0.8813, 0.624, 0.8813, 0.624, 0.8813, 0.624, 0.8813, 0.1156, 0.6147, 0.1156, 0.6147, 0.1156, 0.6147, 0.1156, 0.6147, 0.1156, 0.6147, 0.1156, 0.6147, 0.1156, 0.6147, 0.1156, 0.6147, 0.1156, 0.6147, 0.1156, 0.6147, 0.1156, 0.6147, 0.1156, 0.6147, 0.624, 0.8813, 0.624, 0.8813, 0.624, 0.8813, 0.624, 0.8813, 0.624, 0.8813, 0.624, 0.8813, 0.624, 0.8813, 0.624, 0.8813, 0.624, 0.8813, 0.624, 0.8813, 0.624, 0.8813, 0.624, 0.8813, 0.1156, 0.6147, 0.1156, 0.6147, 0.1156, 0.6147, 0.1156, 0.6147, 0.1156, 0.6147, 0.1156, 0.6147, 0.1156, 0.6147, 0.1156, 0.6147, 0.1156, 0.6147, 0.1156, 0.6147, 0.1156, 0.6147, 0.1156, 0.6147, 0.1156, 0.6147, 0.1156, 0.6147, 0.1156, 0.6147, 0.1156, 0.6147, 0.1156, 0.6147, 0.1156, 0.6147, 0.1156, 0.6147, 0.1156, 0.6147, 0.1156, 0.6147, 0.1156, 0.6147, 0.1156, 0.6147, 0.1156, 0.6147, 0.1156, 0.6147, 0.1156, 0.6147, 0.1156, 0.6147, 0.1156, 0.6147, 0.1156, 0.6147, 0.1156, 0.6147, 0.1156, 0.6147, 0.1156, 0.6147, 0.1156, 0.6147, 0.1156, 0.6147, 0.1156, 0.6147, 0.1156, 0.6147, 0.1156, 0.6147, 0.1156, 0.6147, 0.1156, 0.6147, 0.1156, 0.6147, 0.1156, 0.6147, 0.1156, 0.6147, 0.1156, 0.6147, 0.1156, 0.6147, 0.1156, 0.6147, 0.1156, 0.6147, 0.1156, 0.6147, 0.1156, 0.6147, 0.1156, 0.6147, 0.1156, 0.6147, 0.1156, 0.6147, 0.1156, 0.6147, 0.1156, 0.6147, 0.1156, 0.6147, 0.1156, 0.6147, 0.1156, 0.6147, 0.8596, 0.6178, 0.8596, 0.6178, 0.8596, 0.6178, 0.8596, 0.6178, 0.1156, 0.6147, 0.1156, 0.6147, 0.1156, 0.6147, 0.1156, 0.6147, 0.1156, 0.6147, 0.1156, 0.6147, 0.1156, 0.6147, 0.1156, 0.6147, 0.1156, 0.6147, 0.1156, 0.6147, 0.1156, 0.6147, 0.1156, 0.6147, 0.1156, 0.6147, 0.1156, 0.6147, 0.1156, 0.6147, 0.1156, 0.6147, 0.1156, 0.6147, 0.1156, 0.6147, 0.1156, 0.6147, 0.1156, 0.6147, 0.1156, 0.6147, 0.1156, 0.6147, 0.1156, 0.6147, 0.1156, 0.6147, 0.1156, 0.6147, 0.1156, 0.6147, 0.1156, 0.6147, 0.1156, 0.6147, 0.1156, 0.6147, 0.1156, 0.6147, 0.1156, 0.6147, 0.1156, 0.6147, 0.1156, 0.6147, 0.1156, 0.6147, 0.1156, 0.6147, 0.1156, 0.6147, 0.1156, 0.6147, 0.1156, 0.6147, 0.1156, 0.6147, 0.1156, 0.6147, 0.1156, 0.6147, 0.1156, 0.6147, 0.1156, 0.6147, 0.1156, 0.6147, 0.1156, 0.6147, 0.1156, 0.6147, 0.1156, 0.6147, 0.1156, 0.6147, 0.1156, 0.6147, 0.1156, 0.6147, 0.1156, 0.6147, 0.1156, 0.6147, 0.1156, 0.6147, 0.1156, 0.6147, 0.1156, 0.6147, 0.1156, 0.6147, 0.1156, 0.6147, 0.1156, 0.6147, 0.1156, 0.6147, 0.1156, 0.6147, 0.1156, 0.6147, 0.1156, 0.6147, 0.1156, 0.6147, 0.1156, 0.6147, 0.1156, 0.6147, 0.1156, 0.6147, 0.1156, 0.6147, 0.1156, 0.6147, 0.1156, 0.6147, 0.1156, 0.6147, 0.1156, 0.6147, 0.1156, 0.6147, 0.1156, 0.6147, 0.1156, 0.6147, 0.1156, 0.6147, 0.1156, 0.6147, 0.1156, 0.6147, 0.1156, 0.6147, 0.1156, 0.6147, 0.1156, 0.6147, 0.1156, 0.6147, 0.1156, 0.6147, 0.1156, 0.6147, 0.1156, 0.6147, 0.1156, 0.6147, 0.1156, 0.6147, 0.1156, 0.6147, 0.1156, 0.6147, 0.1156, 0.6147, 0.1156, 0.6147, 0.1156, 0.6147, 0.1156, 0.6147, 0.1156, 0.6147, 0.1156, 0.6147, 0.1156, 0.6147, 0.1156, 0.6147, 0.1156, 0.6147, 0.1156, 0.6147, 0.1156, 0.6147, 0.1156, 0.6147, 0.1156, 0.6147, 0.1156, 0.6147, 0.1156, 0.6147, 0.1156, 0.6147, 0.1156, 0.6147, 0.1156, 0.6147, 0.1156, 0.6147, 0.1156, 0.6147, 0.6194, 0.8705, 0.6194, 0.8705, 0.6194, 0.8705, 0.6194, 0.8705, 0.6194, 0.8705, 0.6194, 0.8705, 0.6194, 0.8705, 0.6194, 0.8705, 0.6194, 0.8705, 0.6194, 0.8705, 0.6194, 0.8705, 0.6194, 0.8705, 0.8596, 0.6178, 0.8596, 0.6178, 0.8596, 0.6178, 0.8596, 0.6178, 0.624, 0.8813, 0.624, 0.8813, 0.624, 0.8813, 0.624, 0.8813, 0.624, 0.8813, 0.624, 0.8813, 0.624, 0.8813, 0.624, 0.8813, 0.624, 0.8813, 0.624, 0.8813, 0.624, 0.8813, 0.624, 0.8813, 0.1156, 0.6147, 0.1156, 0.6147, 0.1156, 0.6147, 0.1156, 0.6147, 0.1156, 0.6147, 0.1156, 0.6147, 0.1156, 0.6147, 0.1156, 0.6147, 0.1156, 0.6147, 0.1156, 0.6147, 0.1156, 0.6147, 0.1156, 0.6147, 0.624, 0.8813, 0.624, 0.8813, 0.624, 0.8813, 0.624, 0.8813, 0.624, 0.8813, 0.624, 0.8813, 0.624, 0.8813, 0.624, 0.8813, 0.624, 0.8813, 0.624, 0.8813, 0.624, 0.8813, 0.624, 0.8813, 0.1156, 0.6147, 0.1156, 0.6147, 0.1156, 0.6147, 0.1156, 0.6147, 0.1156, 0.6147, 0.1156, 0.6147, 0.1156, 0.6147, 0.1156, 0.6147, 0.1156, 0.6147, 0.1156, 0.6147, 0.1156, 0.6147, 0.1156, 0.6147, 0.1156, 0.6147, 0.1156, 0.6147, 0.1156, 0.6147, 0.1156, 0.6147, 0.1156, 0.6147, 0.1156, 0.6147, 0.1156, 0.6147, 0.1156, 0.6147, 0.1156, 0.6147, 0.1156, 0.6147, 0.1156, 0.6147, 0.1156, 0.6147, 0.1156, 0.6147, 0.1156, 0.6147, 0.1156, 0.6147, 0.1156, 0.6147, 0.1156, 0.6147, 0.1156, 0.6147, 0.1156, 0.6147, 0.1156, 0.6147, 0.1156, 0.6147, 0.1156, 0.6147, 0.1156, 0.6147, 0.1156, 0.6147, 0.1156, 0.6147, 0.1156, 0.6147, 0.1156, 0.6147, 0.1156, 0.6147, 0.1156, 0.6147, 0.1156, 0.6147, 0.1156, 0.6147, 0.1156, 0.6147, 0.1156, 0.6147, 0.1156, 0.6147, 0.1156, 0.6147, 0.1156, 0.6147, 0.1156, 0.6147, 0.1156, 0.6147, 0.1156, 0.6147, 0.1156, 0.6147, 0.1156, 0.6147, 0.1156, 0.6147, 0.1156, 0.6147, 0.1156, 0.6147, 0.8596, 0.6178, 0.8596, 0.6178, 0.8596, 0.6178, 0.8596, 0.6178, 0.1156, 0.6147, 0.1156, 0.6147, 0.1156, 0.6147, 0.1156, 0.6147, 0.1156, 0.6147, 0.1156, 0.6147, 0.1156, 0.6147, 0.1156, 0.6147, 0.1156, 0.6147, 0.1156, 0.6147, 0.1156, 0.6147, 0.1156, 0.6147, 0.1156, 0.6147, 0.1156, 0.6147, 0.1156, 0.6147, 0.1156, 0.6147, 0.1156, 0.6147, 0.1156, 0.6147, 0.1156, 0.6147, 0.1156, 0.6147, 0.1156, 0.6147, 0.1156, 0.6147, 0.1156, 0.6147, 0.1156, 0.6147, 0.1156, 0.6147, 0.1156, 0.6147, 0.1156, 0.6147, 0.1156, 0.6147, 0.1156, 0.6147, 0.1156, 0.6147, 0.1156, 0.6147, 0.1156, 0.6147, 0.1156, 0.6147, 0.1156, 0.6147, 0.1156, 0.6147, 0.1156, 0.6147, 0.1156, 0.6147, 0.1156, 0.6147, 0.1156, 0.6147, 0.1156, 0.6147, 0.1156, 0.6147, 0.1156, 0.6147, 0.1156, 0.6147, 0.1156, 0.6147, 0.1156, 0.6147, 0.1156, 0.6147, 0.1156, 0.6147, 0.1156, 0.6147, 0.1156, 0.6147, 0.1156, 0.6147, 0.1156, 0.6147, 0.1156, 0.6147, 0.1156, 0.6147, 0.1156, 0.6147, 0.1156, 0.6147, 0.1156, 0.6147, 0.1156, 0.6147, 0.1156, 0.6147, 0.1156, 0.6147, 0.1156, 0.6147, 0.1156, 0.6147, 0.1156, 0.6147, 0.1156, 0.6147, 0.1156, 0.6147, 0.1156, 0.6147, 0.1156, 0.6147, 0.1156, 0.6147, 0.1156, 0.6147, 0.1156, 0.6147, 0.1156, 0.6147, 0.1156, 0.6147, 0.1156, 0.6147, 0.1156, 0.6147, 0.1156, 0.6147, 0.1156, 0.6147, 0.1156, 0.6147, 0.1156, 0.6147, 0.1156, 0.6147, 0.1156, 0.6147, 0.1156, 0.6147, 0.1156, 0.6147, 0.1156, 0.6147, 0.1156, 0.6147, 0.1156, 0.6147, 0.1156, 0.6147, 0.1156, 0.6147, 0.1156, 0.6147, 0.1156, 0.6147, 0.1156, 0.6147, 0.1156, 0.6147, 0.1156, 0.6147, 0.1156, 0.6147, 0.1156, 0.6147, 0.1156, 0.6147, 0.1156, 0.6147, 0.1156, 0.6147, 0.1156, 0.6147, 0.1156, 0.6147, 0.1156, 0.6147, 0.1156, 0.6147, 0.1156, 0.6147, 0.1156, 0.6147, 0.1156, 0.6147, 0.1156, 0.6147, 0.1156, 0.6147, 0.1156, 0.6147, 0.1156, 0.6147, 0.1156, 0.6147, 0.6194, 0.8705, 0.6194, 0.8705, 0.6194, 0.8705, 0.6194, 0.8705, 0.6194, 0.8705, 0.6194, 0.8705, 0.6194, 0.8705, 0.6194, 0.8705, 0.6194, 0.8705, 0.6194, 0.8705, 0.6194, 0.8705, 0.6194, 0.8705, 0.8596, 0.6178, 0.8596, 0.6178, 0.8596, 0.6178, 0.8596, 0.6178, 0.624, 0.8813, 0.624, 0.8813, 0.624, 0.8813, 0.624, 0.8813, 0.624, 0.8813, 0.624, 0.8813, 0.624, 0.8813, 0.624, 0.8813, 0.624, 0.8813, 0.624, 0.8813, 0.624, 0.8813, 0.624, 0.8813, 0.1156, 0.6147, 0.1156, 0.6147, 0.1156, 0.6147, 0.1156, 0.6147, 0.1156, 0.6147, 0.1156, 0.6147, 0.1156, 0.6147, 0.1156, 0.6147, 0.1156, 0.6147, 0.1156, 0.6147, 0.1156, 0.6147, 0.1156, 0.6147, 0.624, 0.8813, 0.624, 0.8813, 0.624, 0.8813, 0.624, 0.8813, 0.624, 0.8813, 0.624, 0.8813, 0.624, 0.8813, 0.624, 0.8813, 0.624, 0.8813, 0.624, 0.8813, 0.624, 0.8813, 0.624, 0.8813, 0.624, 0.8813, 0.624, 0.8813, 0.624, 0.8813, 0.624, 0.8813, 0.1156, 0.6147, 0.1156, 0.6147, 0.1156, 0.6147, 0.1156, 0.6147, 0.1156, 0.6147, 0.1156, 0.6147, 0.1156, 0.6147, 0.1156, 0.6147, 0.1156, 0.6147, 0.1156, 0.6147, 0.1156, 0.6147, 0.1156, 0.6147, 0.1156, 0.6147, 0.1156, 0.6147, 0.1156, 0.6147, 0.1156, 0.6147, 0.1156, 0.6147, 0.1156, 0.6147, 0.1156, 0.6147, 0.1156, 0.6147, 0.1156, 0.6147, 0.1156, 0.6147, 0.1156, 0.6147, 0.1156, 0.6147, 0.1156, 0.6147, 0.1156, 0.6147, 0.1156, 0.6147, 0.1156, 0.6147, 0.1156, 0.6147, 0.1156, 0.6147, 0.1156, 0.6147, 0.1156, 0.6147, 0.1156, 0.6147, 0.1156, 0.6147, 0.1156, 0.6147, 0.1156, 0.6147, 0.1156, 0.6147, 0.1156, 0.6147, 0.1156, 0.6147, 0.1156, 0.6147, 0.1156, 0.6147, 0.1156, 0.6147, 0.1156, 0.6147, 0.1156, 0.6147, 0.1156, 0.6147, 0.1156, 0.6147, 0.1156, 0.6147, 0.1156, 0.6147, 0.1156, 0.6147, 0.1156, 0.6147, 0.1156, 0.6147, 0.1156, 0.6147, 0.1156, 0.6147, 0.1156, 0.6147, 0.1156, 0.6147, 0.1156, 0.6147, 0.8596, 0.6178, 0.8596, 0.6178, 0.8596, 0.6178, 0.8596, 0.6178, 0.1156, 0.6147, 0.1156, 0.6147, 0.1156, 0.6147, 0.1156, 0.6147, 0.1156, 0.6147, 0.1156, 0.6147, 0.1156, 0.6147, 0.1156, 0.6147, 0.1156, 0.6147, 0.1156, 0.6147, 0.1156, 0.6147, 0.1156, 0.6147, 0.1156, 0.6147, 0.1156, 0.6147, 0.1156, 0.6147, 0.1156, 0.6147, 0.1156, 0.6147, 0.1156, 0.6147, 0.1156, 0.6147, 0.1156, 0.6147, 0.1156, 0.6147, 0.1156, 0.6147, 0.1156, 0.6147, 0.1156, 0.6147, 0.1156, 0.6147, 0.1156, 0.6147, 0.1156, 0.6147, 0.1156, 0.6147, 0.1156, 0.6147, 0.1156, 0.6147, 0.1156, 0.6147, 0.1156, 0.6147, 0.1156, 0.6147, 0.1156, 0.6147, 0.1156, 0.6147, 0.1156, 0.6147, 0.1156, 0.6147, 0.1156, 0.6147, 0.1156, 0.6147, 0.1156, 0.6147, 0.1156, 0.6147, 0.1156, 0.6147, 0.1156, 0.6147, 0.1156, 0.6147, 0.1156, 0.6147, 0.1156, 0.6147, 0.1156, 0.6147, 0.1156, 0.6147, 0.1156, 0.6147, 0.1156, 0.6147, 0.1156, 0.6147, 0.1156, 0.6147, 0.1156, 0.6147, 0.1156, 0.6147, 0.1156, 0.6147, 0.1156, 0.6147, 0.1156, 0.6147, 0.1156, 0.6147, 0.1156, 0.6147, 0.1156, 0.6147, 0.1156, 0.6147, 0.1156, 0.6147, 0.1156, 0.6147, 0.1156, 0.6147, 0.1156, 0.6147, 0.1156, 0.6147, 0.1156, 0.6147, 0.1156, 0.6147, 0.1156, 0.6147, 0.1156, 0.6147, 0.1156, 0.6147, 0.1156, 0.6147, 0.1156, 0.6147, 0.1156, 0.6147, 0.1156, 0.6147, 0.1156, 0.6147, 0.1156, 0.6147, 0.1156, 0.6147, 0.1156, 0.6147, 0.1156, 0.6147, 0.1156, 0.6147, 0.1156, 0.6147, 0.1156, 0.6147, 0.1156, 0.6147, 0.1156, 0.6147, 0.1156, 0.6147, 0.1156, 0.6147, 0.1156, 0.6147, 0.1156, 0.6147, 0.1156, 0.6147, 0.1156, 0.6147, 0.1156, 0.6147, 0.1156, 0.6147, 0.1156, 0.6147, 0.1156, 0.6147, 0.1156, 0.6147, 0.1156, 0.6147, 0.1156, 0.6147, 0.1156, 0.6147, 0.1156, 0.6147, 0.1156, 0.6147, 0.1156, 0.6147, 0.1156, 0.6147, 0.1156, 0.6147, 0.1156, 0.6147, 0.1156, 0.6147, 0.1156, 0.6147, 0.1156, 0.6147, 0.6194, 0.8705, 0.6194, 0.8705, 0.6194, 0.8705, 0.6194, 0.8705, 0.6194, 0.8705, 0.6194, 0.8705, 0.6194, 0.8705, 0.6194, 0.8705, 0.6194, 0.8705, 0.6194, 0.8705, 0.6194, 0.8705, 0.6194, 0.8705])
me_cube.materials.append(mat_apartment)
me_cube.use_mirror_vertex_groups = False
me_cube.update()

# ---- objects
ob_cube = bpy.data.objects.new('Cube', me_cube)

# ---- transforms, parenting, visibility, modifiers, constraints
ob_cube.location = (0.0, 0.0, 0.0)
ob_cube.lock_rotations_4d = False
ob_cube.empty_display_type = 'ARROWS'
ob_cube.lineart.crease_threshold = 0.0

# ---- collection membership
col_collection.objects.link(ob_cube)

# ---- scene / render settings (as saved in the file)
scene.frame_start = 1; scene.frame_end = 250; scene.frame_set(1)
scene.render.engine = 'BLENDER_EEVEE_NEXT'
scene.render.bake_bias = 0.0
scene.render.bake_samples = 0
scene.cycles.sampling_pattern = 'TABULATED_SOBOL'
scene.eevee.use_volume_custom_range = False
bpy.context.view_layer.update()

# ---- added for rendering (the .blend has no active camera): camera
cam_auto = bpy.data.cameras.new('AutoCamera')
cam_auto.lens = 50.0
cam_auto.sensor_width = 36.0
cam_auto.clip_end = 1000.0
ob_auto_camera = bpy.data.objects.new('AutoCamera', cam_auto)
scene.collection.objects.link(ob_auto_camera)
ob_auto_camera.location = (16.5697, -15.9836, 17.1558)
ob_auto_camera.rotation_euler = (1.09748, -7.21219e-08, 0.694738)
scene.camera = ob_auto_camera
bpy.context.view_layer.update()
